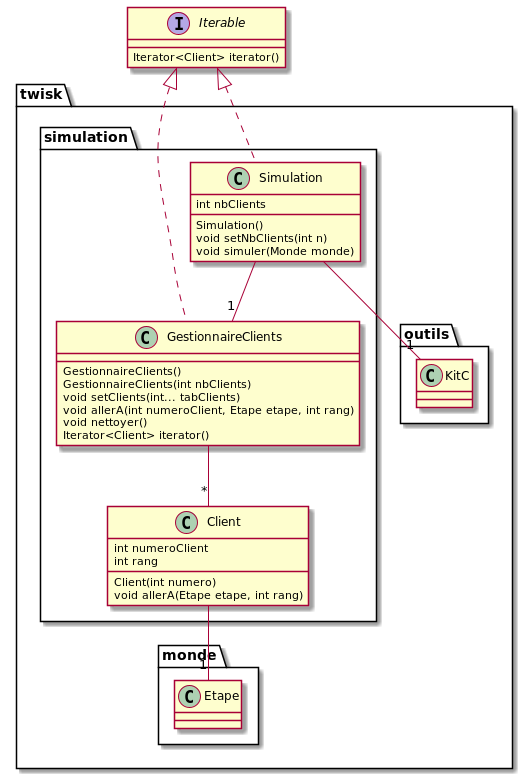

The diagram above was rendered by PlantUML. Its source (embedded in the PNG):
@startuml

interface Iterable{
Iterator<Client> iterator()
}
package twisk{

    package monde{
    class Etape
    }
    
    package outils{
    class KitC
    }

    package simulation{
  

        class Client{
        int numeroClient
        int rang
        Client(int numero)
        void allerA(Etape etape, int rang)
        }


        class GestionnaireClients implements Iterable{
        GestionnaireClients()
        GestionnaireClients(int nbClients)
        void setClients(int... tabClients)
        void allerA(int numeroClient, Etape etape, int rang)
        void nettoyer()
        Iterator<Client> iterator()
        }


        class Simulation implements Iterable{
        int nbClients
        Simulation()
        void setNbClients(int n)
        void simuler(Monde monde)
        }
    }

}

    Simulation -- "1" KitC
    Client -- "1" Etape
    GestionnaireClients -- "*" Client
    Simulation -- "1" GestionnaireClients
@enduml